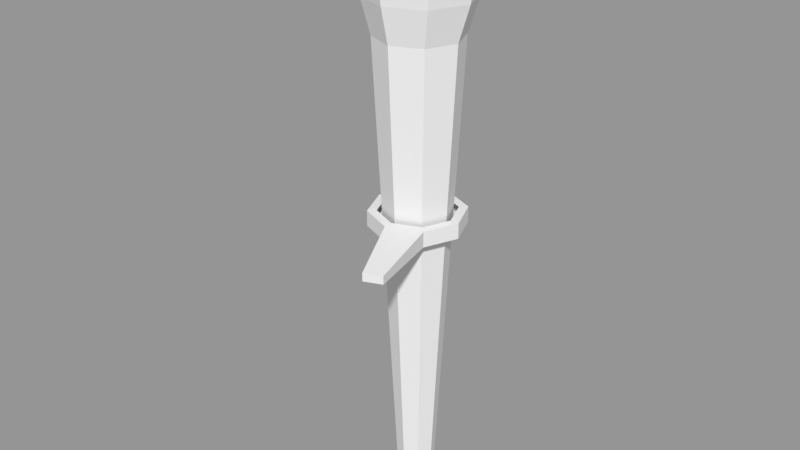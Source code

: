# Source: Torch_.blend  (saved by Blender 2.79.0; exported with 4.5.12 LTS)
import bpy
from mathutils import Matrix  # noqa: F401  (used for matrix-valued properties, if any)

bpy.ops.wm.read_factory_settings(use_empty=True)
scene = bpy.context.scene
scene.name = 'Scene'

# ---- collections
col_collection_1 = bpy.data.collections.new('Collection 1'); scene.collection.children.link(col_collection_1)

# ---- materials (node trees are filled in below, after node groups)
mat_material_001 = bpy.data.materials.new('Material.001')
mat_material_001.alpha_threshold = 0.0
mat_material_001.use_transparent_shadow = False
mat_material_001.roughness = 0.5
mat_material_002 = bpy.data.materials.new('Material.002')
mat_material_002.alpha_threshold = 0.0
mat_material_002.use_transparent_shadow = False
mat_material_002.roughness = 0.5

# ---- material node trees

# ---- meshes
me_cube_002 = bpy.data.meshes.new('Cube.002')
me_cube_002.from_pydata([(2.583e-07, -0.6513, 0.0), (0.4605, -0.4605, 0.0), (0.6513, 4.663e-07, 0.0), (0.4605, 0.4605, 0.0), (1.548e-07, 0.6513, 0.0), (-0.4605, 0.4605, 0.0), (-0.6513, 4.405e-07, 0.0), (-0.4605, -0.4605, 0.0), (3.682e-07, -1.482, 16.44), (1.048, -1.048, 16.44), (1.482, 4.617e-07, 16.44), (1.048, 1.048, 16.44), (1.327e-07, 1.482, 16.44), (-1.048, 1.048, 16.44), (-1.482, 4.029e-07, 16.44), (-1.048, -1.048, 16.44), (-0.0009104, -1.782, 17.68), (1.307, -1.24, 17.68), (1.849, 0.06803, 17.68), (1.307, 1.376, 17.68), (-0.0009107, 1.918, 17.68), (-1.309, 1.376, 17.68), (-1.851, 0.06803, 17.68), (-1.309, -1.24, 17.68), (-0.0009103, -2.225, 20.59), (1.62, -1.553, 20.59), (2.292, 0.06803, 20.59), (1.62, 1.689, 20.59), (-0.0009107, 2.361, 20.59), (-1.622, 1.689, 20.59), (-2.294, 0.06803, 20.59), (-1.622, -1.553, 20.59), (-0.0009103, -2.225, 20.59), (1.62, -1.553, 20.59), (2.292, 0.06803, 20.59), (1.62, 1.689, 20.59), (-0.0009107, 2.361, 20.59), (-1.622, 1.689, 20.59), (-2.294, 0.06803, 20.59), (-1.622, -1.553, 20.59), (-0.0009104, -1.627, 20.59), (1.198, -1.13, 20.59), (1.694, 0.06803, 20.59), (1.198, 1.267, 20.59), (-0.0009107, 1.763, 20.59), (-1.199, 1.267, 20.59), (-1.696, 0.06803, 20.59), (-1.199, -1.13, 20.59), (-0.0009104, -1.627, 18.98), (1.198, -1.13, 18.98), (1.694, 0.06803, 18.98), (1.198, 1.267, 18.98), (-0.0009107, 1.763, 18.98), (-1.199, 1.267, 18.98), (-1.696, 0.06803, 18.98), (-1.199, -1.13, 18.98), (-3.991e-07, 1.67, 9.984), (-1.181, 1.181, 9.984), (-1.67, 2.8e-08, 9.984), (-1.181, -1.181, 9.984), (-2.498e-07, -1.67, 9.984), (1.181, -1.181, 9.984), (1.67, 1.192e-07, 9.984), (1.181, 1.181, 9.984), (-3.991e-07, 1.67, 10.54), (-1.181, 1.181, 10.54), (-1.67, 2.8e-08, 10.54), (-1.181, -1.181, 10.54), (-2.498e-07, -1.67, 10.54), (1.181, -1.181, 10.54), (1.67, 1.192e-07, 10.54), (1.181, 1.181, 10.54), (-4.138e-07, 1.353, 10.54), (-0.957, 0.957, 10.54), (-1.353, 4.81e-08, 10.54), (-0.957, -0.957, 10.54), (-2.928e-07, -1.353, 10.54), (0.957, -0.957, 10.54), (1.353, 1.22e-07, 10.54), (0.957, 0.957, 10.54), (-4.187e-07, 1.248, 9.984), (-0.8826, 0.8826, 9.984), (-1.248, 5.478e-08, 9.984), (-0.8826, -0.8826, 9.984), (-3.071e-07, -1.248, 9.984), (0.8826, -0.8826, 9.984), (1.248, 1.23e-07, 9.984), (0.8826, 0.8826, 9.984), (1.883, -3.938, 10.12), (1.274, -4.19, 10.12), (1.883, -3.938, 10.41), (1.274, -4.19, 10.41)], [], [(1, 9, 8, 0), (0, 8, 15, 7), (6, 14, 13, 5), (4, 12, 11, 3), (2, 10, 9, 1), (7, 15, 14, 6), (5, 13, 12, 4), (3, 11, 10, 2), (1, 0, 7, 6, 5, 4, 3, 2), (12, 20, 19, 11), (10, 18, 17, 9), (15, 23, 22, 14), (13, 21, 20, 12), (11, 19, 18, 10), (9, 17, 16, 8), (8, 16, 23, 15), (14, 22, 21, 13), (16, 24, 31, 23), (22, 30, 29, 21), (20, 28, 27, 19), (18, 26, 25, 17), (23, 31, 30, 22), (21, 29, 28, 20), (19, 27, 26, 18), (17, 25, 24, 16), (29, 37, 36, 28), (27, 35, 34, 26), (25, 33, 32, 24), (24, 32, 39, 31), (30, 38, 37, 29), (28, 36, 35, 27), (26, 34, 33, 25), (31, 39, 38, 30), (39, 47, 46, 38), (37, 45, 44, 36), (35, 43, 42, 34), (33, 41, 40, 32), (32, 40, 47, 39), (38, 46, 45, 37), (36, 44, 43, 35), (34, 42, 41, 33), (46, 54, 53, 45), (44, 52, 51, 43), (42, 50, 49, 41), (47, 55, 54, 46), (45, 53, 52, 44), (43, 51, 50, 42), (41, 49, 48, 40), (40, 48, 55, 47), (63, 71, 70, 62), (61, 88, 89, 60), (59, 67, 66, 58), (57, 65, 64, 56), (56, 64, 71, 63), (62, 70, 69, 61), (60, 68, 67, 59), (58, 66, 65, 57), (64, 72, 79, 71), (70, 78, 77, 69), (68, 76, 75, 67), (66, 74, 73, 65), (71, 79, 78, 70), (69, 77, 76, 68), (67, 75, 74, 66), (65, 73, 72, 64), (62, 86, 87, 63), (60, 84, 85, 61), (58, 82, 83, 59), (56, 80, 81, 57), (63, 87, 80, 56), (61, 85, 86, 62), (59, 83, 84, 60), (57, 81, 82, 58), (88, 90, 91, 89), (60, 89, 91, 68), (68, 91, 90, 69), (69, 90, 88, 61), (49, 50, 51, 52, 53, 54, 55, 48)])
me_cube_002.polygons.foreach_set('material_index', [0, 0, 0, 0, 0, 0, 0, 0, 0, 0, 0, 0, 0, 0, 0, 0, 0, 0, 0, 0, 0, 0, 0, 0, 0, 0, 0, 0, 0, 0, 0, 0, 0, 0, 0, 0, 0, 0, 0, 0, 0, 0, 0, 0, 0, 0, 0, 0, 0, 1, 1, 1, 1, 1, 1, 1, 1, 1, 1, 1, 1, 1, 1, 1, 1, 1, 1, 1, 1, 1, 1, 1, 1, 1, 1, 1, 1, 0])
me_cube_002.materials.append(mat_material_001)
me_cube_002.materials.append(mat_material_002)
me_cube_002.use_remesh_preserve_volume = False
me_cube_002.use_remesh_preserve_attributes = False
me_cube_002.use_mirror_vertex_groups = False
me_cube_002.update()

# ---- objects
ob_cube = bpy.data.objects.new('Cube', me_cube_002)

# ---- transforms, parenting, visibility, modifiers, constraints
ob_cube.location = (0.0, 0.0, 0.0)
ob_cube.scale = (0.08332, 0.08332, 0.08332)
ob_cube.lineart.crease_threshold = 0.0

# ---- collection membership
col_collection_1.objects.link(ob_cube)

# ---- scene / render settings (as saved in the file)
scene.frame_start = 1; scene.frame_end = 250; scene.frame_set(1)
scene.render.engine = 'BLENDER_EEVEE_NEXT'
scene.render.resolution_percentage = 50
scene.render.dither_intensity = 0.0
scene.cycles.use_denoising = False
scene.cycles.samples = 128
scene.cycles.sampling_pattern = 'TABULATED_SOBOL'
scene.cycles.use_adaptive_sampling = False
scene.cycles.use_light_tree = False
scene.cycles.blur_glossy = 0.0
scene.cycles.sample_clamp_indirect = 0.0
scene.view_settings.view_transform = 'Standard'
bpy.context.view_layer.update()

# ---- added for rendering (the .blend has no active camera and no usable light): camera, sun + grey world if the file has none
cam_auto = bpy.data.cameras.new('AutoCamera')
cam_auto.lens = 50.0
cam_auto.sensor_width = 36.0
cam_auto.clip_end = 1000.0
ob_auto_camera = bpy.data.objects.new('AutoCamera', cam_auto)
scene.collection.objects.link(ob_auto_camera)
ob_auto_camera.location = (1.70259, -2.11941, 2.21985)
ob_auto_camera.rotation_euler = (1.09748, -7.21219e-08, 0.694738)
scene.camera = ob_auto_camera
light_auto_sun = bpy.data.lights.new('AutoSun', 'SUN')
light_auto_sun.energy = 3.0
light_auto_sun.angle = 0.0523599
ob_auto_sun = bpy.data.objects.new('AutoSun', light_auto_sun)
scene.collection.objects.link(ob_auto_sun)
ob_auto_sun.rotation_euler = (0.872665, 0.174533, 0.523599)
if scene.world is None:
    world_auto = bpy.data.worlds.new('AutoWorld')
    world_auto.color = (0.3, 0.3, 0.3)
    scene.world = world_auto
bpy.context.view_layer.update()
